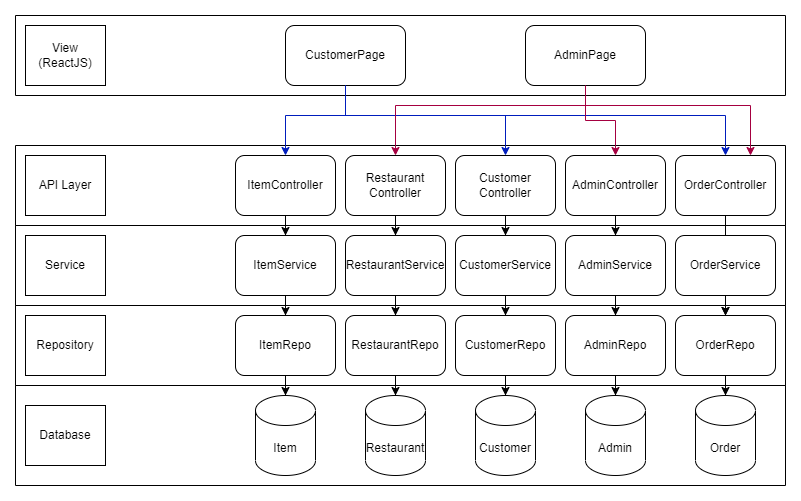

The diagram above was exported from draw.io. Its source (the exported page's mxGraphModel, read from the mxfile embedded in the PNG):
<mxGraphModel dx="1038" dy="521" grid="1" gridSize="10" guides="1" tooltips="1" connect="1" arrows="1" fold="1" page="1" pageScale="1" pageWidth="827" pageHeight="1169" math="0" shadow="0">
  <root>
    <mxCell id="0" />
    <mxCell id="1" parent="0" />
    <mxCell id="acRcrVvmwURcm0GWN7kO-1" value="Customer" style="shape=cylinder3;whiteSpace=wrap;html=1;boundedLbl=1;backgroundOutline=1;size=15;" vertex="1" parent="1">
      <mxGeometry x="470" y="720" width="60" height="80" as="geometry" />
    </mxCell>
    <mxCell id="acRcrVvmwURcm0GWN7kO-2" value="Restaurant" style="shape=cylinder3;whiteSpace=wrap;html=1;boundedLbl=1;backgroundOutline=1;size=15;" vertex="1" parent="1">
      <mxGeometry x="360" y="720" width="60" height="80" as="geometry" />
    </mxCell>
    <mxCell id="acRcrVvmwURcm0GWN7kO-3" value="Item" style="shape=cylinder3;whiteSpace=wrap;html=1;boundedLbl=1;backgroundOutline=1;size=15;" vertex="1" parent="1">
      <mxGeometry x="250" y="720" width="60" height="80" as="geometry" />
    </mxCell>
    <mxCell id="acRcrVvmwURcm0GWN7kO-4" value="Admin" style="shape=cylinder3;whiteSpace=wrap;html=1;boundedLbl=1;backgroundOutline=1;size=15;" vertex="1" parent="1">
      <mxGeometry x="580" y="720" width="60" height="80" as="geometry" />
    </mxCell>
    <mxCell id="acRcrVvmwURcm0GWN7kO-5" value="Order" style="shape=cylinder3;whiteSpace=wrap;html=1;boundedLbl=1;backgroundOutline=1;size=15;" vertex="1" parent="1">
      <mxGeometry x="690" y="720" width="60" height="80" as="geometry" />
    </mxCell>
    <mxCell id="acRcrVvmwURcm0GWN7kO-6" value="Database" style="rounded=0;whiteSpace=wrap;html=1;" vertex="1" parent="1">
      <mxGeometry x="20" y="730" width="80" height="60" as="geometry" />
    </mxCell>
    <mxCell id="acRcrVvmwURcm0GWN7kO-8" value="View&lt;br&gt;(ReactJS)" style="rounded=0;whiteSpace=wrap;html=1;" vertex="1" parent="1">
      <mxGeometry x="20" y="350" width="80" height="60" as="geometry" />
    </mxCell>
    <mxCell id="acRcrVvmwURcm0GWN7kO-9" value="API Layer" style="rounded=0;whiteSpace=wrap;html=1;" vertex="1" parent="1">
      <mxGeometry x="20" y="480" width="80" height="60" as="geometry" />
    </mxCell>
    <mxCell id="acRcrVvmwURcm0GWN7kO-10" value="Service" style="rounded=0;whiteSpace=wrap;html=1;" vertex="1" parent="1">
      <mxGeometry x="20" y="560" width="80" height="60" as="geometry" />
    </mxCell>
    <mxCell id="acRcrVvmwURcm0GWN7kO-11" value="Repository" style="rounded=0;whiteSpace=wrap;html=1;" vertex="1" parent="1">
      <mxGeometry x="20" y="640" width="80" height="60" as="geometry" />
    </mxCell>
    <mxCell id="acRcrVvmwURcm0GWN7kO-33" value="" style="edgeStyle=orthogonalEdgeStyle;rounded=0;orthogonalLoop=1;jettySize=auto;html=1;" edge="1" parent="1" source="acRcrVvmwURcm0GWN7kO-12" target="acRcrVvmwURcm0GWN7kO-3">
      <mxGeometry relative="1" as="geometry" />
    </mxCell>
    <mxCell id="acRcrVvmwURcm0GWN7kO-12" value="ItemRepo" style="rounded=1;whiteSpace=wrap;html=1;" vertex="1" parent="1">
      <mxGeometry x="230" y="640" width="100" height="60" as="geometry" />
    </mxCell>
    <mxCell id="acRcrVvmwURcm0GWN7kO-35" value="" style="edgeStyle=orthogonalEdgeStyle;rounded=0;orthogonalLoop=1;jettySize=auto;html=1;" edge="1" parent="1" source="acRcrVvmwURcm0GWN7kO-13" target="acRcrVvmwURcm0GWN7kO-1">
      <mxGeometry relative="1" as="geometry" />
    </mxCell>
    <mxCell id="acRcrVvmwURcm0GWN7kO-13" value="CustomerRepo" style="rounded=1;whiteSpace=wrap;html=1;" vertex="1" parent="1">
      <mxGeometry x="450" y="640" width="100" height="60" as="geometry" />
    </mxCell>
    <mxCell id="acRcrVvmwURcm0GWN7kO-36" value="" style="edgeStyle=orthogonalEdgeStyle;rounded=0;orthogonalLoop=1;jettySize=auto;html=1;" edge="1" parent="1" source="acRcrVvmwURcm0GWN7kO-14" target="acRcrVvmwURcm0GWN7kO-4">
      <mxGeometry relative="1" as="geometry" />
    </mxCell>
    <mxCell id="acRcrVvmwURcm0GWN7kO-14" value="AdminRepo" style="rounded=1;whiteSpace=wrap;html=1;" vertex="1" parent="1">
      <mxGeometry x="560" y="640" width="100" height="60" as="geometry" />
    </mxCell>
    <mxCell id="acRcrVvmwURcm0GWN7kO-39" value="" style="edgeStyle=orthogonalEdgeStyle;rounded=0;orthogonalLoop=1;jettySize=auto;html=1;" edge="1" parent="1" source="acRcrVvmwURcm0GWN7kO-15" target="acRcrVvmwURcm0GWN7kO-14">
      <mxGeometry relative="1" as="geometry" />
    </mxCell>
    <mxCell id="acRcrVvmwURcm0GWN7kO-15" value="AdminService" style="rounded=1;whiteSpace=wrap;html=1;" vertex="1" parent="1">
      <mxGeometry x="560" y="560" width="100" height="60" as="geometry" />
    </mxCell>
    <mxCell id="acRcrVvmwURcm0GWN7kO-40" value="" style="edgeStyle=orthogonalEdgeStyle;rounded=0;orthogonalLoop=1;jettySize=auto;html=1;" edge="1" parent="1" source="acRcrVvmwURcm0GWN7kO-16" target="acRcrVvmwURcm0GWN7kO-13">
      <mxGeometry relative="1" as="geometry" />
    </mxCell>
    <mxCell id="acRcrVvmwURcm0GWN7kO-16" value="CustomerService" style="rounded=1;whiteSpace=wrap;html=1;" vertex="1" parent="1">
      <mxGeometry x="450" y="560" width="100" height="60" as="geometry" />
    </mxCell>
    <mxCell id="acRcrVvmwURcm0GWN7kO-41" value="" style="edgeStyle=orthogonalEdgeStyle;rounded=0;orthogonalLoop=1;jettySize=auto;html=1;" edge="1" parent="1" source="acRcrVvmwURcm0GWN7kO-17" target="acRcrVvmwURcm0GWN7kO-26">
      <mxGeometry relative="1" as="geometry" />
    </mxCell>
    <mxCell id="acRcrVvmwURcm0GWN7kO-17" value="RestaurantService" style="rounded=1;whiteSpace=wrap;html=1;" vertex="1" parent="1">
      <mxGeometry x="340" y="560" width="100" height="60" as="geometry" />
    </mxCell>
    <mxCell id="acRcrVvmwURcm0GWN7kO-45" value="" style="edgeStyle=orthogonalEdgeStyle;rounded=0;orthogonalLoop=1;jettySize=auto;html=1;" edge="1" parent="1" source="acRcrVvmwURcm0GWN7kO-18" target="acRcrVvmwURcm0GWN7kO-16">
      <mxGeometry relative="1" as="geometry" />
    </mxCell>
    <mxCell id="acRcrVvmwURcm0GWN7kO-18" value="Customer&lt;br&gt;Controller" style="rounded=1;whiteSpace=wrap;html=1;" vertex="1" parent="1">
      <mxGeometry x="450" y="480" width="100" height="60" as="geometry" />
    </mxCell>
    <mxCell id="acRcrVvmwURcm0GWN7kO-46" value="" style="edgeStyle=orthogonalEdgeStyle;rounded=0;orthogonalLoop=1;jettySize=auto;html=1;" edge="1" parent="1" source="acRcrVvmwURcm0GWN7kO-19" target="acRcrVvmwURcm0GWN7kO-15">
      <mxGeometry relative="1" as="geometry" />
    </mxCell>
    <mxCell id="acRcrVvmwURcm0GWN7kO-19" value="AdminController" style="rounded=1;whiteSpace=wrap;html=1;" vertex="1" parent="1">
      <mxGeometry x="560" y="480" width="100" height="60" as="geometry" />
    </mxCell>
    <mxCell id="acRcrVvmwURcm0GWN7kO-47" value="" style="edgeStyle=orthogonalEdgeStyle;rounded=0;orthogonalLoop=1;jettySize=auto;html=1;" edge="1" parent="1" source="acRcrVvmwURcm0GWN7kO-20" target="acRcrVvmwURcm0GWN7kO-22">
      <mxGeometry relative="1" as="geometry" />
    </mxCell>
    <mxCell id="acRcrVvmwURcm0GWN7kO-20" value="OrderController" style="rounded=1;whiteSpace=wrap;html=1;" vertex="1" parent="1">
      <mxGeometry x="670" y="480" width="100" height="60" as="geometry" />
    </mxCell>
    <mxCell id="acRcrVvmwURcm0GWN7kO-38" value="" style="edgeStyle=orthogonalEdgeStyle;rounded=0;orthogonalLoop=1;jettySize=auto;html=1;" edge="1" parent="1" source="acRcrVvmwURcm0GWN7kO-21" target="acRcrVvmwURcm0GWN7kO-22">
      <mxGeometry relative="1" as="geometry" />
    </mxCell>
    <mxCell id="acRcrVvmwURcm0GWN7kO-21" value="OrderService" style="rounded=1;whiteSpace=wrap;html=1;" vertex="1" parent="1">
      <mxGeometry x="670" y="560" width="100" height="60" as="geometry" />
    </mxCell>
    <mxCell id="acRcrVvmwURcm0GWN7kO-37" value="" style="edgeStyle=orthogonalEdgeStyle;rounded=0;orthogonalLoop=1;jettySize=auto;html=1;" edge="1" parent="1" source="acRcrVvmwURcm0GWN7kO-22" target="acRcrVvmwURcm0GWN7kO-5">
      <mxGeometry relative="1" as="geometry" />
    </mxCell>
    <mxCell id="acRcrVvmwURcm0GWN7kO-22" value="OrderRepo" style="rounded=1;whiteSpace=wrap;html=1;" vertex="1" parent="1">
      <mxGeometry x="670" y="640" width="100" height="60" as="geometry" />
    </mxCell>
    <mxCell id="acRcrVvmwURcm0GWN7kO-44" value="" style="edgeStyle=orthogonalEdgeStyle;rounded=0;orthogonalLoop=1;jettySize=auto;html=1;" edge="1" parent="1" source="acRcrVvmwURcm0GWN7kO-23">
      <mxGeometry relative="1" as="geometry">
        <mxPoint x="390" y="560" as="targetPoint" />
      </mxGeometry>
    </mxCell>
    <mxCell id="acRcrVvmwURcm0GWN7kO-23" value="Restaurant&lt;br&gt;Controller" style="rounded=1;whiteSpace=wrap;html=1;" vertex="1" parent="1">
      <mxGeometry x="340" y="480" width="100" height="60" as="geometry" />
    </mxCell>
    <mxCell id="acRcrVvmwURcm0GWN7kO-43" value="" style="edgeStyle=orthogonalEdgeStyle;rounded=0;orthogonalLoop=1;jettySize=auto;html=1;" edge="1" parent="1" source="acRcrVvmwURcm0GWN7kO-24" target="acRcrVvmwURcm0GWN7kO-25">
      <mxGeometry relative="1" as="geometry" />
    </mxCell>
    <mxCell id="acRcrVvmwURcm0GWN7kO-24" value="ItemController" style="rounded=1;whiteSpace=wrap;html=1;" vertex="1" parent="1">
      <mxGeometry x="230" y="480" width="100" height="60" as="geometry" />
    </mxCell>
    <mxCell id="acRcrVvmwURcm0GWN7kO-42" value="" style="edgeStyle=orthogonalEdgeStyle;rounded=0;orthogonalLoop=1;jettySize=auto;html=1;" edge="1" parent="1" source="acRcrVvmwURcm0GWN7kO-25" target="acRcrVvmwURcm0GWN7kO-12">
      <mxGeometry relative="1" as="geometry" />
    </mxCell>
    <mxCell id="acRcrVvmwURcm0GWN7kO-25" value="ItemService" style="rounded=1;whiteSpace=wrap;html=1;" vertex="1" parent="1">
      <mxGeometry x="230" y="560" width="100" height="60" as="geometry" />
    </mxCell>
    <mxCell id="acRcrVvmwURcm0GWN7kO-34" value="" style="edgeStyle=orthogonalEdgeStyle;rounded=0;orthogonalLoop=1;jettySize=auto;html=1;" edge="1" parent="1" source="acRcrVvmwURcm0GWN7kO-26" target="acRcrVvmwURcm0GWN7kO-2">
      <mxGeometry relative="1" as="geometry" />
    </mxCell>
    <mxCell id="acRcrVvmwURcm0GWN7kO-26" value="RestaurantRepo" style="rounded=1;whiteSpace=wrap;html=1;" vertex="1" parent="1">
      <mxGeometry x="340" y="640" width="100" height="60" as="geometry" />
    </mxCell>
    <mxCell id="acRcrVvmwURcm0GWN7kO-27" value="" style="swimlane;startSize=0;" vertex="1" parent="1">
      <mxGeometry x="10" y="630" width="770" height="80" as="geometry" />
    </mxCell>
    <mxCell id="acRcrVvmwURcm0GWN7kO-28" value="" style="swimlane;startSize=0;" vertex="1" parent="1">
      <mxGeometry x="10" y="340" width="770" height="80" as="geometry" />
    </mxCell>
    <mxCell id="acRcrVvmwURcm0GWN7kO-48" value="CustomerPage&lt;span style=&quot;color: rgba(0 , 0 , 0 , 0) ; font-family: monospace ; font-size: 0px&quot;&gt;%3CmxGraphModel%3E%3Croot%3E%3CmxCell%20id%3D%220%22%2F%3E%3CmxCell%20id%3D%221%22%20parent%3D%220%22%2F%3E%3CmxCell%20id%3D%222%22%20value%3D%22%22%20style%3D%22swimlane%3BstartSize%3D0%3B%22%20vertex%3D%221%22%20parent%3D%221%22%3E%3CmxGeometry%20x%3D%2210%22%20y%3D%22630%22%20width%3D%22770%22%20height%3D%2280%22%20as%3D%22geometry%22%2F%3E%3C%2FmxCell%3E%3C%2Froot%3E%3C%2FmxGraphModel%3E&lt;/span&gt;" style="rounded=1;whiteSpace=wrap;html=1;" vertex="1" parent="acRcrVvmwURcm0GWN7kO-28">
      <mxGeometry x="270" y="10" width="120" height="60" as="geometry" />
    </mxCell>
    <mxCell id="acRcrVvmwURcm0GWN7kO-49" value="AdminPage" style="rounded=1;whiteSpace=wrap;html=1;" vertex="1" parent="acRcrVvmwURcm0GWN7kO-28">
      <mxGeometry x="510" y="10" width="120" height="60" as="geometry" />
    </mxCell>
    <mxCell id="acRcrVvmwURcm0GWN7kO-29" value="" style="swimlane;startSize=0;" vertex="1" parent="1">
      <mxGeometry x="10" y="710" width="770" height="100" as="geometry" />
    </mxCell>
    <mxCell id="acRcrVvmwURcm0GWN7kO-31" value="" style="swimlane;startSize=0;" vertex="1" parent="1">
      <mxGeometry x="10" y="550" width="770" height="80" as="geometry" />
    </mxCell>
    <mxCell id="acRcrVvmwURcm0GWN7kO-30" value="" style="swimlane;startSize=0;" vertex="1" parent="acRcrVvmwURcm0GWN7kO-31">
      <mxGeometry y="-80" width="770" height="80" as="geometry" />
    </mxCell>
    <mxCell id="acRcrVvmwURcm0GWN7kO-50" value="" style="edgeStyle=orthogonalEdgeStyle;rounded=0;orthogonalLoop=1;jettySize=auto;html=1;entryX=0.5;entryY=0;entryDx=0;entryDy=0;fillColor=#0050ef;strokeColor=#001DBC;" edge="1" parent="1" source="acRcrVvmwURcm0GWN7kO-48" target="acRcrVvmwURcm0GWN7kO-18">
      <mxGeometry relative="1" as="geometry">
        <Array as="points">
          <mxPoint x="340" y="440" />
          <mxPoint x="500" y="440" />
        </Array>
      </mxGeometry>
    </mxCell>
    <mxCell id="acRcrVvmwURcm0GWN7kO-51" value="" style="edgeStyle=orthogonalEdgeStyle;rounded=0;orthogonalLoop=1;jettySize=auto;html=1;entryX=0.5;entryY=0;entryDx=0;entryDy=0;fillColor=#0050ef;strokeColor=#001DBC;" edge="1" parent="1" target="acRcrVvmwURcm0GWN7kO-24">
      <mxGeometry relative="1" as="geometry">
        <mxPoint x="340" y="410" as="sourcePoint" />
        <mxPoint x="500" y="480" as="targetPoint" />
        <Array as="points">
          <mxPoint x="340" y="440" />
          <mxPoint x="280" y="440" />
        </Array>
      </mxGeometry>
    </mxCell>
    <mxCell id="acRcrVvmwURcm0GWN7kO-52" value="" style="edgeStyle=orthogonalEdgeStyle;rounded=0;orthogonalLoop=1;jettySize=auto;html=1;entryX=0.5;entryY=0;entryDx=0;entryDy=0;fillColor=#0050ef;strokeColor=#001DBC;" edge="1" parent="1" target="acRcrVvmwURcm0GWN7kO-20">
      <mxGeometry relative="1" as="geometry">
        <mxPoint x="340" y="410" as="sourcePoint" />
        <mxPoint x="500" y="480" as="targetPoint" />
        <Array as="points">
          <mxPoint x="340" y="440" />
          <mxPoint x="720" y="440" />
        </Array>
      </mxGeometry>
    </mxCell>
    <mxCell id="acRcrVvmwURcm0GWN7kO-53" value="" style="edgeStyle=orthogonalEdgeStyle;rounded=0;orthogonalLoop=1;jettySize=auto;html=1;fillColor=#d80073;strokeColor=#A50040;" edge="1" parent="1" source="acRcrVvmwURcm0GWN7kO-49" target="acRcrVvmwURcm0GWN7kO-19">
      <mxGeometry relative="1" as="geometry" />
    </mxCell>
    <mxCell id="acRcrVvmwURcm0GWN7kO-54" value="" style="edgeStyle=orthogonalEdgeStyle;rounded=0;orthogonalLoop=1;jettySize=auto;html=1;entryX=0.75;entryY=0;entryDx=0;entryDy=0;fillColor=#d80073;strokeColor=#A50040;" edge="1" parent="1" target="acRcrVvmwURcm0GWN7kO-20">
      <mxGeometry relative="1" as="geometry">
        <mxPoint x="580" y="410" as="sourcePoint" />
        <mxPoint x="620" y="490" as="targetPoint" />
        <Array as="points">
          <mxPoint x="580" y="430" />
          <mxPoint x="745" y="430" />
        </Array>
      </mxGeometry>
    </mxCell>
    <mxCell id="acRcrVvmwURcm0GWN7kO-55" value="" style="edgeStyle=orthogonalEdgeStyle;rounded=0;orthogonalLoop=1;jettySize=auto;html=1;entryX=0.5;entryY=0;entryDx=0;entryDy=0;fillColor=#d80073;strokeColor=#A50040;" edge="1" parent="1" target="acRcrVvmwURcm0GWN7kO-23">
      <mxGeometry relative="1" as="geometry">
        <mxPoint x="580" y="420" as="sourcePoint" />
        <mxPoint x="630" y="500" as="targetPoint" />
        <Array as="points">
          <mxPoint x="580" y="430" />
          <mxPoint x="390" y="430" />
        </Array>
      </mxGeometry>
    </mxCell>
  </root>
</mxGraphModel>